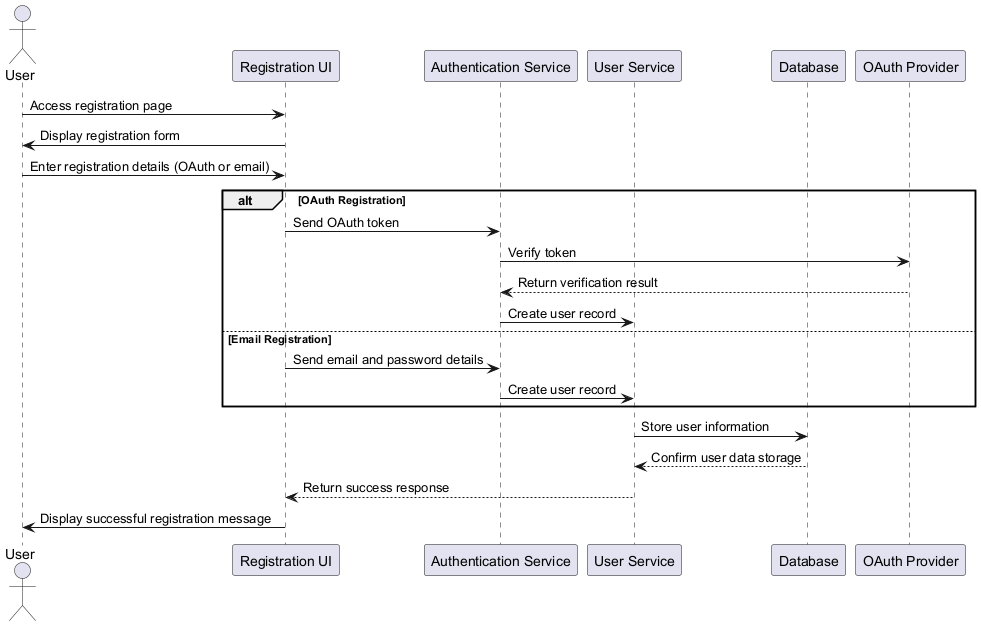

The diagram above was rendered by PlantUML. Its source (embedded in the PNG):
@startuml user-registration-sequence-diagram

actor User
participant "Registration UI" as UI
participant "Authentication Service" as AuthService
participant "User Service" as UserService
participant "Database" as DB
participant "OAuth Provider" as OP

User -> UI: Access registration page
UI -> User: Display registration form
User -> UI: Enter registration details (OAuth or email)

alt OAuth Registration
    UI -> AuthService: Send OAuth token
    AuthService -> OP: Verify token
    OP --> AuthService: Return verification result
    AuthService -> UserService: Create user record
else Email Registration
    UI -> AuthService: Send email and password details
    AuthService -> UserService: Create user record
end

UserService -> DB: Store user information
DB --> UserService: Confirm user data storage
UserService --> UI: Return success response
UI -> User: Display successful registration message
@enduml